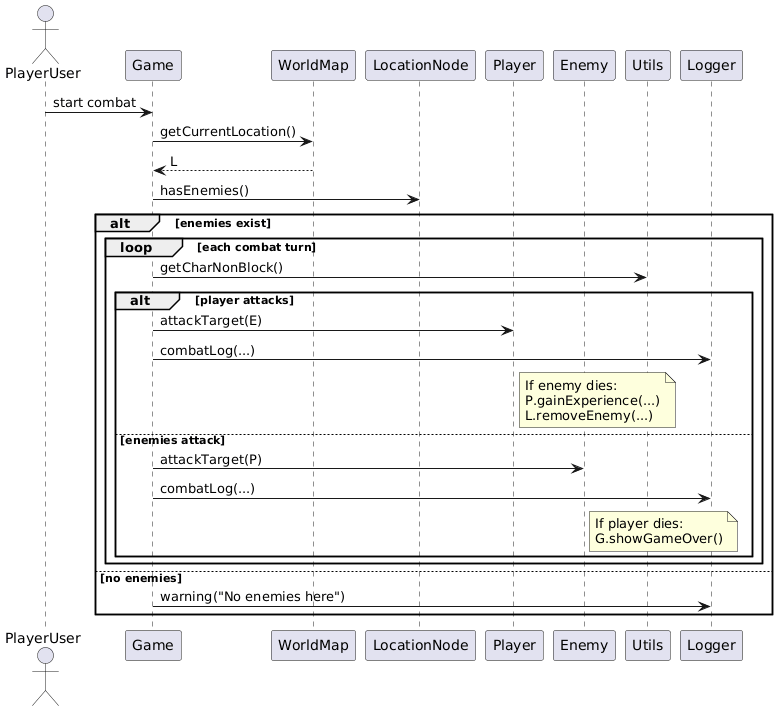

The diagram above was rendered by PlantUML. Its source (embedded in the PNG):
@startuml
actor PlayerUser as U
participant Game as G
participant WorldMap as W
participant LocationNode as L
participant Player as P
participant Enemy as E
participant Utils as X
participant Logger as Log

U -> G : start combat
G -> W : getCurrentLocation()
W --> G : L
G -> L : hasEnemies()

alt enemies exist
  loop each combat turn
    G -> X : getCharNonBlock()
    alt player attacks
      G -> P : attackTarget(E)
      G -> Log : combatLog(...)
      note right of P
        If enemy dies:
        P.gainExperience(...)
        L.removeEnemy(...)
      end note
    else enemies attack
      G -> E : attackTarget(P)
      G -> Log : combatLog(...)
      note right of E
        If player dies:
        G.showGameOver()
      end note
    end
  end
else no enemies
  G -> Log : warning("No enemies here")
end
@enduml